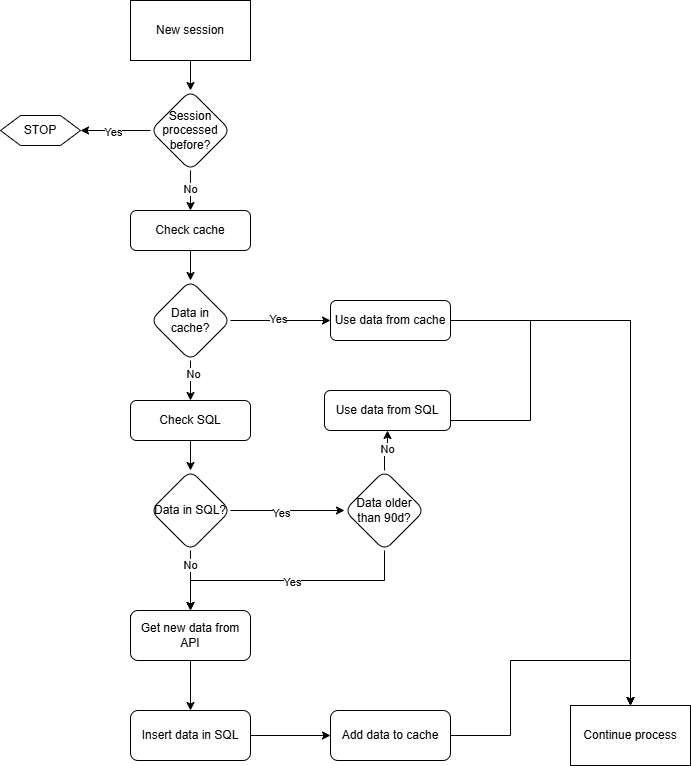

The diagram above was exported from draw.io. Its source (the exported page's mxGraphModel, read from the mxfile embedded in the PNG):
<mxGraphModel dx="1215" dy="687" grid="1" gridSize="10" guides="1" tooltips="1" connect="1" arrows="1" fold="1" page="1" pageScale="1" pageWidth="827" pageHeight="1169" math="0" shadow="0">
  <root>
    <mxCell id="WIyWlLk6GJQsqaUBKTNV-0" />
    <mxCell id="WIyWlLk6GJQsqaUBKTNV-1" parent="WIyWlLk6GJQsqaUBKTNV-0" />
    <mxCell id="ofGlkTPYYoUnQtu4ZhYv-7" value="" style="edgeStyle=orthogonalEdgeStyle;rounded=0;orthogonalLoop=1;jettySize=auto;html=1;exitX=0.5;exitY=1;exitDx=0;exitDy=0;" edge="1" parent="WIyWlLk6GJQsqaUBKTNV-1" source="ofGlkTPYYoUnQtu4ZhYv-70" target="ofGlkTPYYoUnQtu4ZhYv-6">
      <mxGeometry relative="1" as="geometry">
        <mxPoint x="220" y="80" as="sourcePoint" />
      </mxGeometry>
    </mxCell>
    <mxCell id="ofGlkTPYYoUnQtu4ZhYv-9" value="" style="edgeStyle=orthogonalEdgeStyle;rounded=0;orthogonalLoop=1;jettySize=auto;html=1;entryX=1;entryY=0.5;entryDx=0;entryDy=0;" edge="1" parent="WIyWlLk6GJQsqaUBKTNV-1" source="ofGlkTPYYoUnQtu4ZhYv-6" target="ofGlkTPYYoUnQtu4ZhYv-41">
      <mxGeometry relative="1" as="geometry">
        <mxPoint x="60" y="180" as="targetPoint" />
      </mxGeometry>
    </mxCell>
    <mxCell id="ofGlkTPYYoUnQtu4ZhYv-10" value="Yes" style="edgeLabel;html=1;align=center;verticalAlign=middle;resizable=0;points=[];" vertex="1" connectable="0" parent="ofGlkTPYYoUnQtu4ZhYv-9">
      <mxGeometry x="0.0833" y="1" relative="1" as="geometry">
        <mxPoint as="offset" />
      </mxGeometry>
    </mxCell>
    <mxCell id="ofGlkTPYYoUnQtu4ZhYv-44" style="edgeStyle=orthogonalEdgeStyle;rounded=0;orthogonalLoop=1;jettySize=auto;html=1;exitX=0.5;exitY=1;exitDx=0;exitDy=0;entryX=0.5;entryY=0;entryDx=0;entryDy=0;" edge="1" parent="WIyWlLk6GJQsqaUBKTNV-1" source="ofGlkTPYYoUnQtu4ZhYv-6" target="ofGlkTPYYoUnQtu4ZhYv-43">
      <mxGeometry relative="1" as="geometry" />
    </mxCell>
    <mxCell id="ofGlkTPYYoUnQtu4ZhYv-45" value="No" style="edgeLabel;html=1;align=center;verticalAlign=middle;resizable=0;points=[];" vertex="1" connectable="0" parent="ofGlkTPYYoUnQtu4ZhYv-44">
      <mxGeometry x="-0.0833" y="-1" relative="1" as="geometry">
        <mxPoint as="offset" />
      </mxGeometry>
    </mxCell>
    <mxCell id="ofGlkTPYYoUnQtu4ZhYv-6" value="Session processed before?" style="rhombus;whiteSpace=wrap;html=1;rounded=1;glass=0;strokeWidth=1;shadow=0;" vertex="1" parent="WIyWlLk6GJQsqaUBKTNV-1">
      <mxGeometry x="180" y="140" width="80" height="80" as="geometry" />
    </mxCell>
    <mxCell id="ofGlkTPYYoUnQtu4ZhYv-29" value="" style="edgeStyle=orthogonalEdgeStyle;rounded=0;orthogonalLoop=1;jettySize=auto;html=1;" edge="1" parent="WIyWlLk6GJQsqaUBKTNV-1" source="ofGlkTPYYoUnQtu4ZhYv-11" target="ofGlkTPYYoUnQtu4ZhYv-28">
      <mxGeometry relative="1" as="geometry" />
    </mxCell>
    <mxCell id="ofGlkTPYYoUnQtu4ZhYv-31" value="Yes" style="edgeLabel;html=1;align=center;verticalAlign=middle;resizable=0;points=[];" vertex="1" connectable="0" parent="ofGlkTPYYoUnQtu4ZhYv-29">
      <mxGeometry x="-0.0615" y="2" relative="1" as="geometry">
        <mxPoint as="offset" />
      </mxGeometry>
    </mxCell>
    <mxCell id="ofGlkTPYYoUnQtu4ZhYv-33" value="" style="edgeStyle=orthogonalEdgeStyle;rounded=0;orthogonalLoop=1;jettySize=auto;html=1;" edge="1" parent="WIyWlLk6GJQsqaUBKTNV-1" source="ofGlkTPYYoUnQtu4ZhYv-11" target="ofGlkTPYYoUnQtu4ZhYv-47">
      <mxGeometry relative="1" as="geometry" />
    </mxCell>
    <mxCell id="ofGlkTPYYoUnQtu4ZhYv-34" value="No" style="edgeLabel;html=1;align=center;verticalAlign=middle;resizable=0;points=[];" vertex="1" connectable="0" parent="ofGlkTPYYoUnQtu4ZhYv-33">
      <mxGeometry x="-0.3333" y="2" relative="1" as="geometry">
        <mxPoint as="offset" />
      </mxGeometry>
    </mxCell>
    <mxCell id="ofGlkTPYYoUnQtu4ZhYv-11" value="Data in cache?" style="rhombus;whiteSpace=wrap;html=1;rounded=1;glass=0;strokeWidth=1;shadow=0;" vertex="1" parent="WIyWlLk6GJQsqaUBKTNV-1">
      <mxGeometry x="180" y="330" width="80" height="80" as="geometry" />
    </mxCell>
    <mxCell id="ofGlkTPYYoUnQtu4ZhYv-51" style="edgeStyle=orthogonalEdgeStyle;rounded=0;orthogonalLoop=1;jettySize=auto;html=1;" edge="1" parent="WIyWlLk6GJQsqaUBKTNV-1" source="ofGlkTPYYoUnQtu4ZhYv-28" target="ofGlkTPYYoUnQtu4ZhYv-50">
      <mxGeometry relative="1" as="geometry" />
    </mxCell>
    <mxCell id="ofGlkTPYYoUnQtu4ZhYv-28" value="Use data from cache" style="whiteSpace=wrap;html=1;rounded=1;glass=0;strokeWidth=1;shadow=0;" vertex="1" parent="WIyWlLk6GJQsqaUBKTNV-1">
      <mxGeometry x="360" y="350" width="120" height="40" as="geometry" />
    </mxCell>
    <mxCell id="ofGlkTPYYoUnQtu4ZhYv-36" value="" style="edgeStyle=orthogonalEdgeStyle;rounded=0;orthogonalLoop=1;jettySize=auto;html=1;" edge="1" parent="WIyWlLk6GJQsqaUBKTNV-1" source="ofGlkTPYYoUnQtu4ZhYv-32" target="ofGlkTPYYoUnQtu4ZhYv-35">
      <mxGeometry relative="1" as="geometry" />
    </mxCell>
    <mxCell id="ofGlkTPYYoUnQtu4ZhYv-37" value="Yes" style="edgeLabel;html=1;align=center;verticalAlign=middle;resizable=0;points=[];" vertex="1" connectable="0" parent="ofGlkTPYYoUnQtu4ZhYv-36">
      <mxGeometry x="-0.125" y="-2" relative="1" as="geometry">
        <mxPoint as="offset" />
      </mxGeometry>
    </mxCell>
    <mxCell id="ofGlkTPYYoUnQtu4ZhYv-66" style="edgeStyle=orthogonalEdgeStyle;rounded=0;orthogonalLoop=1;jettySize=auto;html=1;exitX=0.5;exitY=1;exitDx=0;exitDy=0;entryX=0.5;entryY=0;entryDx=0;entryDy=0;" edge="1" parent="WIyWlLk6GJQsqaUBKTNV-1" source="ofGlkTPYYoUnQtu4ZhYv-32" target="ofGlkTPYYoUnQtu4ZhYv-52">
      <mxGeometry relative="1" as="geometry" />
    </mxCell>
    <mxCell id="ofGlkTPYYoUnQtu4ZhYv-67" value="No" style="edgeLabel;html=1;align=center;verticalAlign=middle;resizable=0;points=[];" vertex="1" connectable="0" parent="ofGlkTPYYoUnQtu4ZhYv-66">
      <mxGeometry x="-0.52" y="-1" relative="1" as="geometry">
        <mxPoint as="offset" />
      </mxGeometry>
    </mxCell>
    <mxCell id="ofGlkTPYYoUnQtu4ZhYv-32" value="Data in SQL?" style="rhombus;whiteSpace=wrap;html=1;rounded=1;glass=0;strokeWidth=1;shadow=0;" vertex="1" parent="WIyWlLk6GJQsqaUBKTNV-1">
      <mxGeometry x="180" y="520" width="80" height="80" as="geometry" />
    </mxCell>
    <mxCell id="ofGlkTPYYoUnQtu4ZhYv-53" value="" style="edgeStyle=orthogonalEdgeStyle;rounded=0;orthogonalLoop=1;jettySize=auto;html=1;" edge="1" parent="WIyWlLk6GJQsqaUBKTNV-1" source="ofGlkTPYYoUnQtu4ZhYv-35" target="ofGlkTPYYoUnQtu4ZhYv-52">
      <mxGeometry relative="1" as="geometry">
        <Array as="points">
          <mxPoint x="414" y="630" />
          <mxPoint x="220" y="630" />
        </Array>
      </mxGeometry>
    </mxCell>
    <mxCell id="ofGlkTPYYoUnQtu4ZhYv-54" value="Yes" style="edgeLabel;html=1;align=center;verticalAlign=middle;resizable=0;points=[];" vertex="1" connectable="0" parent="ofGlkTPYYoUnQtu4ZhYv-53">
      <mxGeometry x="-0.0333" y="1" relative="1" as="geometry">
        <mxPoint as="offset" />
      </mxGeometry>
    </mxCell>
    <mxCell id="ofGlkTPYYoUnQtu4ZhYv-57" style="edgeStyle=orthogonalEdgeStyle;rounded=0;orthogonalLoop=1;jettySize=auto;html=1;exitX=0.5;exitY=0;exitDx=0;exitDy=0;entryX=0.5;entryY=1;entryDx=0;entryDy=0;" edge="1" parent="WIyWlLk6GJQsqaUBKTNV-1" source="ofGlkTPYYoUnQtu4ZhYv-35" target="ofGlkTPYYoUnQtu4ZhYv-56">
      <mxGeometry relative="1" as="geometry" />
    </mxCell>
    <mxCell id="ofGlkTPYYoUnQtu4ZhYv-58" value="No" style="edgeLabel;html=1;align=center;verticalAlign=middle;resizable=0;points=[];" vertex="1" connectable="0" parent="ofGlkTPYYoUnQtu4ZhYv-57">
      <mxGeometry x="0.1667" y="1" relative="1" as="geometry">
        <mxPoint as="offset" />
      </mxGeometry>
    </mxCell>
    <mxCell id="ofGlkTPYYoUnQtu4ZhYv-35" value="Data older than 90d?" style="rhombus;whiteSpace=wrap;html=1;rounded=1;glass=0;strokeWidth=1;shadow=0;" vertex="1" parent="WIyWlLk6GJQsqaUBKTNV-1">
      <mxGeometry x="374" y="520" width="80" height="80" as="geometry" />
    </mxCell>
    <mxCell id="ofGlkTPYYoUnQtu4ZhYv-65" style="edgeStyle=orthogonalEdgeStyle;rounded=0;orthogonalLoop=1;jettySize=auto;html=1;entryX=0.5;entryY=0;entryDx=0;entryDy=0;exitX=1;exitY=0.5;exitDx=0;exitDy=0;" edge="1" parent="WIyWlLk6GJQsqaUBKTNV-1" source="ofGlkTPYYoUnQtu4ZhYv-68" target="ofGlkTPYYoUnQtu4ZhYv-50">
      <mxGeometry relative="1" as="geometry">
        <Array as="points">
          <mxPoint x="540" y="785" />
          <mxPoint x="540" y="710" />
          <mxPoint x="660" y="710" />
        </Array>
      </mxGeometry>
    </mxCell>
    <mxCell id="ofGlkTPYYoUnQtu4ZhYv-69" style="edgeStyle=orthogonalEdgeStyle;rounded=0;orthogonalLoop=1;jettySize=auto;html=1;exitX=1;exitY=0.5;exitDx=0;exitDy=0;entryX=0;entryY=0.5;entryDx=0;entryDy=0;" edge="1" parent="WIyWlLk6GJQsqaUBKTNV-1" source="ofGlkTPYYoUnQtu4ZhYv-38" target="ofGlkTPYYoUnQtu4ZhYv-68">
      <mxGeometry relative="1" as="geometry" />
    </mxCell>
    <mxCell id="ofGlkTPYYoUnQtu4ZhYv-38" value="Insert data in SQL" style="whiteSpace=wrap;html=1;rounded=1;glass=0;strokeWidth=1;shadow=0;" vertex="1" parent="WIyWlLk6GJQsqaUBKTNV-1">
      <mxGeometry x="160" y="760" width="120" height="50" as="geometry" />
    </mxCell>
    <mxCell id="ofGlkTPYYoUnQtu4ZhYv-41" value="STOP" style="shape=hexagon;perimeter=hexagonPerimeter2;whiteSpace=wrap;html=1;fixedSize=1;" vertex="1" parent="WIyWlLk6GJQsqaUBKTNV-1">
      <mxGeometry x="30" y="165" width="80" height="30" as="geometry" />
    </mxCell>
    <mxCell id="ofGlkTPYYoUnQtu4ZhYv-46" style="edgeStyle=orthogonalEdgeStyle;rounded=0;orthogonalLoop=1;jettySize=auto;html=1;" edge="1" parent="WIyWlLk6GJQsqaUBKTNV-1" source="ofGlkTPYYoUnQtu4ZhYv-43" target="ofGlkTPYYoUnQtu4ZhYv-11">
      <mxGeometry relative="1" as="geometry" />
    </mxCell>
    <mxCell id="ofGlkTPYYoUnQtu4ZhYv-43" value="Check cache" style="rounded=1;whiteSpace=wrap;html=1;fontSize=12;glass=0;strokeWidth=1;shadow=0;" vertex="1" parent="WIyWlLk6GJQsqaUBKTNV-1">
      <mxGeometry x="160" y="260" width="120" height="40" as="geometry" />
    </mxCell>
    <mxCell id="ofGlkTPYYoUnQtu4ZhYv-48" style="edgeStyle=orthogonalEdgeStyle;rounded=0;orthogonalLoop=1;jettySize=auto;html=1;" edge="1" parent="WIyWlLk6GJQsqaUBKTNV-1" source="ofGlkTPYYoUnQtu4ZhYv-47" target="ofGlkTPYYoUnQtu4ZhYv-32">
      <mxGeometry relative="1" as="geometry" />
    </mxCell>
    <mxCell id="ofGlkTPYYoUnQtu4ZhYv-47" value="Check SQL" style="rounded=1;whiteSpace=wrap;html=1;fontSize=12;glass=0;strokeWidth=1;shadow=0;" vertex="1" parent="WIyWlLk6GJQsqaUBKTNV-1">
      <mxGeometry x="160" y="450" width="120" height="40" as="geometry" />
    </mxCell>
    <mxCell id="ofGlkTPYYoUnQtu4ZhYv-50" value="Continue process" style="rounded=0;whiteSpace=wrap;html=1;fontStyle=0" vertex="1" parent="WIyWlLk6GJQsqaUBKTNV-1">
      <mxGeometry x="600" y="755" width="120" height="60" as="geometry" />
    </mxCell>
    <mxCell id="ofGlkTPYYoUnQtu4ZhYv-63" style="edgeStyle=orthogonalEdgeStyle;rounded=0;orthogonalLoop=1;jettySize=auto;html=1;entryX=0.5;entryY=0;entryDx=0;entryDy=0;jumpStyle=gap;exitX=0;exitY=0.5;exitDx=0;exitDy=0;" edge="1" parent="WIyWlLk6GJQsqaUBKTNV-1" source="ofGlkTPYYoUnQtu4ZhYv-52" target="ofGlkTPYYoUnQtu4ZhYv-38">
      <mxGeometry relative="1" as="geometry">
        <Array as="points">
          <mxPoint x="220" y="665" />
        </Array>
      </mxGeometry>
    </mxCell>
    <mxCell id="ofGlkTPYYoUnQtu4ZhYv-52" value="Get new data from API" style="whiteSpace=wrap;html=1;rounded=1;glass=0;strokeWidth=1;shadow=0;" vertex="1" parent="WIyWlLk6GJQsqaUBKTNV-1">
      <mxGeometry x="160" y="660" width="120" height="50" as="geometry" />
    </mxCell>
    <mxCell id="ofGlkTPYYoUnQtu4ZhYv-59" style="edgeStyle=orthogonalEdgeStyle;rounded=0;orthogonalLoop=1;jettySize=auto;html=1;entryX=0.5;entryY=0;entryDx=0;entryDy=0;" edge="1" parent="WIyWlLk6GJQsqaUBKTNV-1" source="ofGlkTPYYoUnQtu4ZhYv-56" target="ofGlkTPYYoUnQtu4ZhYv-50">
      <mxGeometry relative="1" as="geometry">
        <Array as="points">
          <mxPoint x="560" y="470" />
          <mxPoint x="560" y="370" />
          <mxPoint x="660" y="370" />
        </Array>
      </mxGeometry>
    </mxCell>
    <mxCell id="ofGlkTPYYoUnQtu4ZhYv-56" value="Use data from SQL" style="whiteSpace=wrap;html=1;rounded=1;glass=0;strokeWidth=1;shadow=0;" vertex="1" parent="WIyWlLk6GJQsqaUBKTNV-1">
      <mxGeometry x="354" y="440" width="126" height="40" as="geometry" />
    </mxCell>
    <mxCell id="ofGlkTPYYoUnQtu4ZhYv-68" value="Add data to cache" style="whiteSpace=wrap;html=1;rounded=1;glass=0;strokeWidth=1;shadow=0;" vertex="1" parent="WIyWlLk6GJQsqaUBKTNV-1">
      <mxGeometry x="360" y="760" width="120" height="50" as="geometry" />
    </mxCell>
    <mxCell id="ofGlkTPYYoUnQtu4ZhYv-70" value="&lt;span style=&quot;font-style: normal; font-weight: 400;&quot;&gt;New session&lt;/span&gt;" style="rounded=0;whiteSpace=wrap;html=1;fontStyle=3" vertex="1" parent="WIyWlLk6GJQsqaUBKTNV-1">
      <mxGeometry x="160" y="50" width="120" height="60" as="geometry" />
    </mxCell>
    <mxCell id="ofGlkTPYYoUnQtu4ZhYv-71" style="edgeStyle=orthogonalEdgeStyle;rounded=0;orthogonalLoop=1;jettySize=auto;html=1;exitX=0.5;exitY=1;exitDx=0;exitDy=0;" edge="1" parent="WIyWlLk6GJQsqaUBKTNV-1" source="ofGlkTPYYoUnQtu4ZhYv-56" target="ofGlkTPYYoUnQtu4ZhYv-56">
      <mxGeometry relative="1" as="geometry" />
    </mxCell>
  </root>
</mxGraphModel>